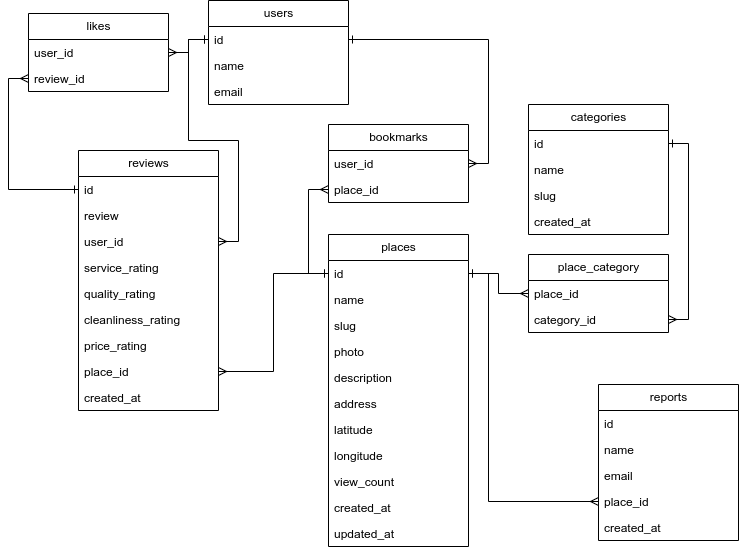

The diagram above was exported from draw.io. Its source (the exported page's mxGraphModel, read from the mxfile embedded in the PNG):
<mxGraphModel dx="1257" dy="753" grid="1" gridSize="10" guides="1" tooltips="1" connect="1" arrows="1" fold="1" page="1" pageScale="1" pageWidth="1169" pageHeight="827" background="#ffffff" math="0" shadow="0">
  <root>
    <mxCell id="0" />
    <mxCell id="1" parent="0" />
    <mxCell id="aPrpxi0aGbtoKTsF_EjR-1" value="users" style="swimlane;fontStyle=0;childLayout=stackLayout;horizontal=1;startSize=26;horizontalStack=0;resizeParent=1;resizeParentMax=0;resizeLast=0;collapsible=1;marginBottom=0;html=1;" parent="1" vertex="1">
      <mxGeometry x="419" y="141" width="140" height="104" as="geometry" />
    </mxCell>
    <mxCell id="aPrpxi0aGbtoKTsF_EjR-2" value="id" style="text;strokeColor=none;fillColor=none;align=left;verticalAlign=top;spacingLeft=4;spacingRight=4;overflow=hidden;rotatable=0;points=[[0,0.5],[1,0.5]];portConstraint=eastwest;whiteSpace=wrap;html=1;" parent="aPrpxi0aGbtoKTsF_EjR-1" vertex="1">
      <mxGeometry y="26" width="140" height="26" as="geometry" />
    </mxCell>
    <mxCell id="aPrpxi0aGbtoKTsF_EjR-3" value="name" style="text;strokeColor=none;fillColor=none;align=left;verticalAlign=top;spacingLeft=4;spacingRight=4;overflow=hidden;rotatable=0;points=[[0,0.5],[1,0.5]];portConstraint=eastwest;whiteSpace=wrap;html=1;" parent="aPrpxi0aGbtoKTsF_EjR-1" vertex="1">
      <mxGeometry y="52" width="140" height="26" as="geometry" />
    </mxCell>
    <mxCell id="aPrpxi0aGbtoKTsF_EjR-4" value="email" style="text;strokeColor=none;fillColor=none;align=left;verticalAlign=top;spacingLeft=4;spacingRight=4;overflow=hidden;rotatable=0;points=[[0,0.5],[1,0.5]];portConstraint=eastwest;whiteSpace=wrap;html=1;" parent="aPrpxi0aGbtoKTsF_EjR-1" vertex="1">
      <mxGeometry y="78" width="140" height="26" as="geometry" />
    </mxCell>
    <mxCell id="aPrpxi0aGbtoKTsF_EjR-5" value="categories" style="swimlane;fontStyle=0;childLayout=stackLayout;horizontal=1;startSize=26;horizontalStack=0;resizeParent=1;resizeParentMax=0;resizeLast=0;collapsible=1;marginBottom=0;html=1;" parent="1" vertex="1">
      <mxGeometry x="739" y="245" width="140" height="130" as="geometry" />
    </mxCell>
    <mxCell id="aPrpxi0aGbtoKTsF_EjR-6" value="id" style="text;strokeColor=none;fillColor=none;align=left;verticalAlign=top;spacingLeft=4;spacingRight=4;overflow=hidden;rotatable=0;points=[[0,0.5],[1,0.5]];portConstraint=eastwest;whiteSpace=wrap;html=1;" parent="aPrpxi0aGbtoKTsF_EjR-5" vertex="1">
      <mxGeometry y="26" width="140" height="26" as="geometry" />
    </mxCell>
    <mxCell id="aPrpxi0aGbtoKTsF_EjR-7" value="name" style="text;strokeColor=none;fillColor=none;align=left;verticalAlign=top;spacingLeft=4;spacingRight=4;overflow=hidden;rotatable=0;points=[[0,0.5],[1,0.5]];portConstraint=eastwest;whiteSpace=wrap;html=1;" parent="aPrpxi0aGbtoKTsF_EjR-5" vertex="1">
      <mxGeometry y="52" width="140" height="26" as="geometry" />
    </mxCell>
    <mxCell id="aPrpxi0aGbtoKTsF_EjR-8" value="slug" style="text;strokeColor=none;fillColor=none;align=left;verticalAlign=top;spacingLeft=4;spacingRight=4;overflow=hidden;rotatable=0;points=[[0,0.5],[1,0.5]];portConstraint=eastwest;whiteSpace=wrap;html=1;" parent="aPrpxi0aGbtoKTsF_EjR-5" vertex="1">
      <mxGeometry y="78" width="140" height="26" as="geometry" />
    </mxCell>
    <mxCell id="aPrpxi0aGbtoKTsF_EjR-22" value="created_at" style="text;strokeColor=none;fillColor=none;align=left;verticalAlign=top;spacingLeft=4;spacingRight=4;overflow=hidden;rotatable=0;points=[[0,0.5],[1,0.5]];portConstraint=eastwest;whiteSpace=wrap;html=1;" parent="aPrpxi0aGbtoKTsF_EjR-5" vertex="1">
      <mxGeometry y="104" width="140" height="26" as="geometry" />
    </mxCell>
    <mxCell id="aPrpxi0aGbtoKTsF_EjR-9" value="places" style="swimlane;fontStyle=0;childLayout=stackLayout;horizontal=1;startSize=26;fillColor=none;horizontalStack=0;resizeParent=1;resizeParentMax=0;resizeLast=0;collapsible=1;marginBottom=0;html=1;" parent="1" vertex="1">
      <mxGeometry x="539" y="375" width="140" height="312" as="geometry" />
    </mxCell>
    <mxCell id="aPrpxi0aGbtoKTsF_EjR-10" value="id" style="text;strokeColor=none;fillColor=none;align=left;verticalAlign=top;spacingLeft=4;spacingRight=4;overflow=hidden;rotatable=0;points=[[0,0.5],[1,0.5]];portConstraint=eastwest;whiteSpace=wrap;html=1;" parent="aPrpxi0aGbtoKTsF_EjR-9" vertex="1">
      <mxGeometry y="26" width="140" height="26" as="geometry" />
    </mxCell>
    <mxCell id="aPrpxi0aGbtoKTsF_EjR-11" value="name" style="text;strokeColor=none;fillColor=none;align=left;verticalAlign=top;spacingLeft=4;spacingRight=4;overflow=hidden;rotatable=0;points=[[0,0.5],[1,0.5]];portConstraint=eastwest;whiteSpace=wrap;html=1;" parent="aPrpxi0aGbtoKTsF_EjR-9" vertex="1">
      <mxGeometry y="52" width="140" height="26" as="geometry" />
    </mxCell>
    <mxCell id="aPrpxi0aGbtoKTsF_EjR-12" value="slug" style="text;strokeColor=none;fillColor=none;align=left;verticalAlign=top;spacingLeft=4;spacingRight=4;overflow=hidden;rotatable=0;points=[[0,0.5],[1,0.5]];portConstraint=eastwest;whiteSpace=wrap;html=1;" parent="aPrpxi0aGbtoKTsF_EjR-9" vertex="1">
      <mxGeometry y="78" width="140" height="26" as="geometry" />
    </mxCell>
    <mxCell id="aPrpxi0aGbtoKTsF_EjR-13" value="photo" style="text;strokeColor=none;fillColor=none;align=left;verticalAlign=top;spacingLeft=4;spacingRight=4;overflow=hidden;rotatable=0;points=[[0,0.5],[1,0.5]];portConstraint=eastwest;whiteSpace=wrap;html=1;" parent="aPrpxi0aGbtoKTsF_EjR-9" vertex="1">
      <mxGeometry y="104" width="140" height="26" as="geometry" />
    </mxCell>
    <mxCell id="aPrpxi0aGbtoKTsF_EjR-14" value="description" style="text;strokeColor=none;fillColor=none;align=left;verticalAlign=top;spacingLeft=4;spacingRight=4;overflow=hidden;rotatable=0;points=[[0,0.5],[1,0.5]];portConstraint=eastwest;whiteSpace=wrap;html=1;" parent="aPrpxi0aGbtoKTsF_EjR-9" vertex="1">
      <mxGeometry y="130" width="140" height="26" as="geometry" />
    </mxCell>
    <mxCell id="aPrpxi0aGbtoKTsF_EjR-15" value="address" style="text;strokeColor=none;fillColor=none;align=left;verticalAlign=top;spacingLeft=4;spacingRight=4;overflow=hidden;rotatable=0;points=[[0,0.5],[1,0.5]];portConstraint=eastwest;whiteSpace=wrap;html=1;" parent="aPrpxi0aGbtoKTsF_EjR-9" vertex="1">
      <mxGeometry y="156" width="140" height="26" as="geometry" />
    </mxCell>
    <mxCell id="aPrpxi0aGbtoKTsF_EjR-16" value="latitude" style="text;strokeColor=none;fillColor=none;align=left;verticalAlign=top;spacingLeft=4;spacingRight=4;overflow=hidden;rotatable=0;points=[[0,0.5],[1,0.5]];portConstraint=eastwest;whiteSpace=wrap;html=1;" parent="aPrpxi0aGbtoKTsF_EjR-9" vertex="1">
      <mxGeometry y="182" width="140" height="26" as="geometry" />
    </mxCell>
    <mxCell id="aPrpxi0aGbtoKTsF_EjR-17" value="longitude" style="text;strokeColor=none;fillColor=none;align=left;verticalAlign=top;spacingLeft=4;spacingRight=4;overflow=hidden;rotatable=0;points=[[0,0.5],[1,0.5]];portConstraint=eastwest;whiteSpace=wrap;html=1;" parent="aPrpxi0aGbtoKTsF_EjR-9" vertex="1">
      <mxGeometry y="208" width="140" height="26" as="geometry" />
    </mxCell>
    <mxCell id="aPrpxi0aGbtoKTsF_EjR-18" value="view_count" style="text;strokeColor=none;fillColor=none;align=left;verticalAlign=top;spacingLeft=4;spacingRight=4;overflow=hidden;rotatable=0;points=[[0,0.5],[1,0.5]];portConstraint=eastwest;whiteSpace=wrap;html=1;" parent="aPrpxi0aGbtoKTsF_EjR-9" vertex="1">
      <mxGeometry y="234" width="140" height="26" as="geometry" />
    </mxCell>
    <mxCell id="aPrpxi0aGbtoKTsF_EjR-20" value="created_at" style="text;strokeColor=none;fillColor=none;align=left;verticalAlign=top;spacingLeft=4;spacingRight=4;overflow=hidden;rotatable=0;points=[[0,0.5],[1,0.5]];portConstraint=eastwest;whiteSpace=wrap;html=1;" parent="aPrpxi0aGbtoKTsF_EjR-9" vertex="1">
      <mxGeometry y="260" width="140" height="26" as="geometry" />
    </mxCell>
    <mxCell id="aPrpxi0aGbtoKTsF_EjR-21" value="updated_at" style="text;strokeColor=none;fillColor=none;align=left;verticalAlign=top;spacingLeft=4;spacingRight=4;overflow=hidden;rotatable=0;points=[[0,0.5],[1,0.5]];portConstraint=eastwest;whiteSpace=wrap;html=1;" parent="aPrpxi0aGbtoKTsF_EjR-9" vertex="1">
      <mxGeometry y="286" width="140" height="26" as="geometry" />
    </mxCell>
    <mxCell id="aPrpxi0aGbtoKTsF_EjR-23" value="place_category" style="swimlane;fontStyle=0;childLayout=stackLayout;horizontal=1;startSize=26;horizontalStack=0;resizeParent=1;resizeParentMax=0;resizeLast=0;collapsible=1;marginBottom=0;html=1;" parent="1" vertex="1">
      <mxGeometry x="739" y="395" width="140" height="78" as="geometry" />
    </mxCell>
    <mxCell id="aPrpxi0aGbtoKTsF_EjR-24" value="place_id" style="text;strokeColor=none;fillColor=none;align=left;verticalAlign=top;spacingLeft=4;spacingRight=4;overflow=hidden;rotatable=0;points=[[0,0.5],[1,0.5]];portConstraint=eastwest;whiteSpace=wrap;html=1;" parent="aPrpxi0aGbtoKTsF_EjR-23" vertex="1">
      <mxGeometry y="26" width="140" height="26" as="geometry" />
    </mxCell>
    <mxCell id="aPrpxi0aGbtoKTsF_EjR-25" value="category_id" style="text;strokeColor=none;fillColor=none;align=left;verticalAlign=top;spacingLeft=4;spacingRight=4;overflow=hidden;rotatable=0;points=[[0,0.5],[1,0.5]];portConstraint=eastwest;whiteSpace=wrap;html=1;" parent="aPrpxi0aGbtoKTsF_EjR-23" vertex="1">
      <mxGeometry y="52" width="140" height="26" as="geometry" />
    </mxCell>
    <mxCell id="aPrpxi0aGbtoKTsF_EjR-29" style="edgeStyle=orthogonalEdgeStyle;rounded=0;orthogonalLoop=1;jettySize=auto;html=1;entryX=1;entryY=0.5;entryDx=0;entryDy=0;endArrow=ERone;endFill=0;startArrow=ERmany;startFill=0;" parent="1" source="aPrpxi0aGbtoKTsF_EjR-25" target="aPrpxi0aGbtoKTsF_EjR-6" edge="1">
      <mxGeometry relative="1" as="geometry">
        <Array as="points">
          <mxPoint x="899" y="460" />
          <mxPoint x="899" y="284" />
        </Array>
      </mxGeometry>
    </mxCell>
    <mxCell id="aPrpxi0aGbtoKTsF_EjR-30" style="edgeStyle=orthogonalEdgeStyle;rounded=0;orthogonalLoop=1;jettySize=auto;html=1;endArrow=ERone;endFill=0;startArrow=ERmany;startFill=0;" parent="1" source="aPrpxi0aGbtoKTsF_EjR-24" target="aPrpxi0aGbtoKTsF_EjR-10" edge="1">
      <mxGeometry relative="1" as="geometry" />
    </mxCell>
    <mxCell id="aPrpxi0aGbtoKTsF_EjR-31" value="reviews" style="swimlane;fontStyle=0;childLayout=stackLayout;horizontal=1;startSize=26;horizontalStack=0;resizeParent=1;resizeParentMax=0;resizeLast=0;collapsible=1;marginBottom=0;html=1;" parent="1" vertex="1">
      <mxGeometry x="289" y="291" width="140" height="260" as="geometry" />
    </mxCell>
    <mxCell id="aPrpxi0aGbtoKTsF_EjR-32" value="id" style="text;strokeColor=none;fillColor=none;align=left;verticalAlign=top;spacingLeft=4;spacingRight=4;overflow=hidden;rotatable=0;points=[[0,0.5],[1,0.5]];portConstraint=eastwest;whiteSpace=wrap;html=1;" parent="aPrpxi0aGbtoKTsF_EjR-31" vertex="1">
      <mxGeometry y="26" width="140" height="26" as="geometry" />
    </mxCell>
    <mxCell id="aPrpxi0aGbtoKTsF_EjR-33" value="&lt;span style=&quot;text-align: center; text-wrap: nowrap;&quot;&gt;review&lt;/span&gt;" style="text;strokeColor=none;fillColor=none;align=left;verticalAlign=top;spacingLeft=4;spacingRight=4;overflow=hidden;rotatable=0;points=[[0,0.5],[1,0.5]];portConstraint=eastwest;whiteSpace=wrap;html=1;" parent="aPrpxi0aGbtoKTsF_EjR-31" vertex="1">
      <mxGeometry y="52" width="140" height="26" as="geometry" />
    </mxCell>
    <mxCell id="cSoINWObE3YI4UFWDs54-1" value="user_id" style="text;strokeColor=none;fillColor=none;align=left;verticalAlign=top;spacingLeft=4;spacingRight=4;overflow=hidden;rotatable=0;points=[[0,0.5],[1,0.5]];portConstraint=eastwest;whiteSpace=wrap;html=1;" vertex="1" parent="aPrpxi0aGbtoKTsF_EjR-31">
      <mxGeometry y="78" width="140" height="26" as="geometry" />
    </mxCell>
    <mxCell id="aPrpxi0aGbtoKTsF_EjR-34" value="&lt;div&gt;service_rating&lt;/div&gt;" style="text;strokeColor=none;fillColor=none;align=left;verticalAlign=top;spacingLeft=4;spacingRight=4;overflow=hidden;rotatable=0;points=[[0,0.5],[1,0.5]];portConstraint=eastwest;whiteSpace=wrap;html=1;" parent="aPrpxi0aGbtoKTsF_EjR-31" vertex="1">
      <mxGeometry y="104" width="140" height="26" as="geometry" />
    </mxCell>
    <mxCell id="aPrpxi0aGbtoKTsF_EjR-37" value="quality_rating" style="text;strokeColor=none;fillColor=none;align=left;verticalAlign=top;spacingLeft=4;spacingRight=4;overflow=hidden;rotatable=0;points=[[0,0.5],[1,0.5]];portConstraint=eastwest;whiteSpace=wrap;html=1;" parent="aPrpxi0aGbtoKTsF_EjR-31" vertex="1">
      <mxGeometry y="130" width="140" height="26" as="geometry" />
    </mxCell>
    <mxCell id="aPrpxi0aGbtoKTsF_EjR-38" value="&lt;span style=&quot;text-align: center; text-wrap: nowrap;&quot;&gt;cleanliness_rating&lt;/span&gt;" style="text;strokeColor=none;fillColor=none;align=left;verticalAlign=top;spacingLeft=4;spacingRight=4;overflow=hidden;rotatable=0;points=[[0,0.5],[1,0.5]];portConstraint=eastwest;whiteSpace=wrap;html=1;" parent="aPrpxi0aGbtoKTsF_EjR-31" vertex="1">
      <mxGeometry y="156" width="140" height="26" as="geometry" />
    </mxCell>
    <mxCell id="aPrpxi0aGbtoKTsF_EjR-39" value="&lt;span style=&quot;text-align: center; text-wrap: nowrap;&quot;&gt;price_rating&lt;/span&gt;" style="text;strokeColor=none;fillColor=none;align=left;verticalAlign=top;spacingLeft=4;spacingRight=4;overflow=hidden;rotatable=0;points=[[0,0.5],[1,0.5]];portConstraint=eastwest;whiteSpace=wrap;html=1;" parent="aPrpxi0aGbtoKTsF_EjR-31" vertex="1">
      <mxGeometry y="182" width="140" height="26" as="geometry" />
    </mxCell>
    <mxCell id="aPrpxi0aGbtoKTsF_EjR-40" value="&lt;div style=&quot;text-align: center;&quot;&gt;&lt;span style=&quot;background-color: initial; text-wrap: nowrap;&quot;&gt;place_id&lt;/span&gt;&lt;/div&gt;" style="text;strokeColor=none;fillColor=none;align=left;verticalAlign=top;spacingLeft=4;spacingRight=4;overflow=hidden;rotatable=0;points=[[0,0.5],[1,0.5]];portConstraint=eastwest;whiteSpace=wrap;html=1;" parent="aPrpxi0aGbtoKTsF_EjR-31" vertex="1">
      <mxGeometry y="208" width="140" height="26" as="geometry" />
    </mxCell>
    <mxCell id="aPrpxi0aGbtoKTsF_EjR-41" value="created_at" style="text;strokeColor=none;fillColor=none;align=left;verticalAlign=top;spacingLeft=4;spacingRight=4;overflow=hidden;rotatable=0;points=[[0,0.5],[1,0.5]];portConstraint=eastwest;whiteSpace=wrap;html=1;" parent="aPrpxi0aGbtoKTsF_EjR-31" vertex="1">
      <mxGeometry y="234" width="140" height="26" as="geometry" />
    </mxCell>
    <mxCell id="aPrpxi0aGbtoKTsF_EjR-42" style="edgeStyle=orthogonalEdgeStyle;rounded=0;orthogonalLoop=1;jettySize=auto;html=1;entryX=0;entryY=0.5;entryDx=0;entryDy=0;endArrow=ERone;endFill=0;startArrow=ERmany;startFill=0;" parent="1" source="aPrpxi0aGbtoKTsF_EjR-40" target="aPrpxi0aGbtoKTsF_EjR-10" edge="1">
      <mxGeometry relative="1" as="geometry" />
    </mxCell>
    <mxCell id="aPrpxi0aGbtoKTsF_EjR-43" value="reports" style="swimlane;fontStyle=0;childLayout=stackLayout;horizontal=1;startSize=26;horizontalStack=0;resizeParent=1;resizeParentMax=0;resizeLast=0;collapsible=1;marginBottom=0;html=1;" parent="1" vertex="1">
      <mxGeometry x="809" y="525" width="140" height="156" as="geometry" />
    </mxCell>
    <mxCell id="aPrpxi0aGbtoKTsF_EjR-44" value="id" style="text;strokeColor=none;fillColor=none;align=left;verticalAlign=top;spacingLeft=4;spacingRight=4;overflow=hidden;rotatable=0;points=[[0,0.5],[1,0.5]];portConstraint=eastwest;whiteSpace=wrap;html=1;" parent="aPrpxi0aGbtoKTsF_EjR-43" vertex="1">
      <mxGeometry y="26" width="140" height="26" as="geometry" />
    </mxCell>
    <mxCell id="aPrpxi0aGbtoKTsF_EjR-45" value="name" style="text;strokeColor=none;fillColor=none;align=left;verticalAlign=top;spacingLeft=4;spacingRight=4;overflow=hidden;rotatable=0;points=[[0,0.5],[1,0.5]];portConstraint=eastwest;whiteSpace=wrap;html=1;" parent="aPrpxi0aGbtoKTsF_EjR-43" vertex="1">
      <mxGeometry y="52" width="140" height="26" as="geometry" />
    </mxCell>
    <mxCell id="aPrpxi0aGbtoKTsF_EjR-46" value="email" style="text;strokeColor=none;fillColor=none;align=left;verticalAlign=top;spacingLeft=4;spacingRight=4;overflow=hidden;rotatable=0;points=[[0,0.5],[1,0.5]];portConstraint=eastwest;whiteSpace=wrap;html=1;" parent="aPrpxi0aGbtoKTsF_EjR-43" vertex="1">
      <mxGeometry y="78" width="140" height="26" as="geometry" />
    </mxCell>
    <mxCell id="aPrpxi0aGbtoKTsF_EjR-50" value="&lt;div style=&quot;text-align: center;&quot;&gt;&lt;span style=&quot;background-color: initial; text-wrap: nowrap;&quot;&gt;place_id&lt;/span&gt;&lt;/div&gt;" style="text;strokeColor=none;fillColor=none;align=left;verticalAlign=top;spacingLeft=4;spacingRight=4;overflow=hidden;rotatable=0;points=[[0,0.5],[1,0.5]];portConstraint=eastwest;whiteSpace=wrap;html=1;" parent="aPrpxi0aGbtoKTsF_EjR-43" vertex="1">
      <mxGeometry y="104" width="140" height="26" as="geometry" />
    </mxCell>
    <mxCell id="aPrpxi0aGbtoKTsF_EjR-51" value="&lt;span style=&quot;text-align: center; text-wrap: nowrap;&quot;&gt;created_at&lt;/span&gt;" style="text;strokeColor=none;fillColor=none;align=left;verticalAlign=top;spacingLeft=4;spacingRight=4;overflow=hidden;rotatable=0;points=[[0,0.5],[1,0.5]];portConstraint=eastwest;whiteSpace=wrap;html=1;" parent="aPrpxi0aGbtoKTsF_EjR-43" vertex="1">
      <mxGeometry y="130" width="140" height="26" as="geometry" />
    </mxCell>
    <mxCell id="aPrpxi0aGbtoKTsF_EjR-52" style="edgeStyle=orthogonalEdgeStyle;rounded=0;orthogonalLoop=1;jettySize=auto;html=1;endArrow=ERone;endFill=0;startArrow=ERmany;startFill=0;" parent="1" source="aPrpxi0aGbtoKTsF_EjR-50" target="aPrpxi0aGbtoKTsF_EjR-10" edge="1">
      <mxGeometry relative="1" as="geometry">
        <Array as="points">
          <mxPoint x="699" y="642" />
          <mxPoint x="699" y="414" />
        </Array>
      </mxGeometry>
    </mxCell>
    <mxCell id="aPrpxi0aGbtoKTsF_EjR-53" value="bookmarks" style="swimlane;fontStyle=0;childLayout=stackLayout;horizontal=1;startSize=26;fillColor=none;horizontalStack=0;resizeParent=1;resizeParentMax=0;resizeLast=0;collapsible=1;marginBottom=0;html=1;" parent="1" vertex="1">
      <mxGeometry x="539" y="265" width="140" height="78" as="geometry" />
    </mxCell>
    <mxCell id="aPrpxi0aGbtoKTsF_EjR-54" value="user_id" style="text;strokeColor=none;fillColor=none;align=left;verticalAlign=top;spacingLeft=4;spacingRight=4;overflow=hidden;rotatable=0;points=[[0,0.5],[1,0.5]];portConstraint=eastwest;whiteSpace=wrap;html=1;" parent="aPrpxi0aGbtoKTsF_EjR-53" vertex="1">
      <mxGeometry y="26" width="140" height="26" as="geometry" />
    </mxCell>
    <mxCell id="aPrpxi0aGbtoKTsF_EjR-55" value="&lt;span style=&quot;text-align: center; text-wrap: nowrap;&quot;&gt;place_id&lt;/span&gt;" style="text;strokeColor=none;fillColor=none;align=left;verticalAlign=top;spacingLeft=4;spacingRight=4;overflow=hidden;rotatable=0;points=[[0,0.5],[1,0.5]];portConstraint=eastwest;whiteSpace=wrap;html=1;" parent="aPrpxi0aGbtoKTsF_EjR-53" vertex="1">
      <mxGeometry y="52" width="140" height="26" as="geometry" />
    </mxCell>
    <mxCell id="aPrpxi0aGbtoKTsF_EjR-57" style="edgeStyle=orthogonalEdgeStyle;rounded=0;orthogonalLoop=1;jettySize=auto;html=1;entryX=0;entryY=0.5;entryDx=0;entryDy=0;endArrow=ERone;endFill=0;startArrow=ERmany;startFill=0;" parent="1" source="aPrpxi0aGbtoKTsF_EjR-55" target="aPrpxi0aGbtoKTsF_EjR-10" edge="1">
      <mxGeometry relative="1" as="geometry" />
    </mxCell>
    <mxCell id="aPrpxi0aGbtoKTsF_EjR-58" style="edgeStyle=orthogonalEdgeStyle;rounded=0;orthogonalLoop=1;jettySize=auto;html=1;endArrow=ERone;endFill=0;startArrow=ERmany;startFill=0;" parent="1" source="aPrpxi0aGbtoKTsF_EjR-54" target="aPrpxi0aGbtoKTsF_EjR-2" edge="1">
      <mxGeometry relative="1" as="geometry">
        <Array as="points">
          <mxPoint x="699" y="304" />
          <mxPoint x="699" y="180" />
        </Array>
      </mxGeometry>
    </mxCell>
    <mxCell id="aPrpxi0aGbtoKTsF_EjR-63" style="edgeStyle=orthogonalEdgeStyle;rounded=0;orthogonalLoop=1;jettySize=auto;html=1;endArrow=ERone;endFill=0;startArrow=ERmany;startFill=0;" parent="1" source="aPrpxi0aGbtoKTsF_EjR-60" target="aPrpxi0aGbtoKTsF_EjR-2" edge="1">
      <mxGeometry relative="1" as="geometry" />
    </mxCell>
    <mxCell id="aPrpxi0aGbtoKTsF_EjR-60" value="likes" style="swimlane;fontStyle=0;childLayout=stackLayout;horizontal=1;startSize=26;horizontalStack=0;resizeParent=1;resizeParentMax=0;resizeLast=0;collapsible=1;marginBottom=0;html=1;" parent="1" vertex="1">
      <mxGeometry x="239" y="154" width="140" height="78" as="geometry" />
    </mxCell>
    <mxCell id="aPrpxi0aGbtoKTsF_EjR-61" value="user_id" style="text;strokeColor=none;fillColor=none;align=left;verticalAlign=top;spacingLeft=4;spacingRight=4;overflow=hidden;rotatable=0;points=[[0,0.5],[1,0.5]];portConstraint=eastwest;whiteSpace=wrap;html=1;" parent="aPrpxi0aGbtoKTsF_EjR-60" vertex="1">
      <mxGeometry y="26" width="140" height="26" as="geometry" />
    </mxCell>
    <mxCell id="aPrpxi0aGbtoKTsF_EjR-62" value="&lt;span style=&quot;text-align: center; text-wrap: nowrap;&quot;&gt;review&lt;/span&gt;&lt;span style=&quot;text-align: center; text-wrap: nowrap;&quot;&gt;_id&lt;/span&gt;" style="text;strokeColor=none;fillColor=none;align=left;verticalAlign=top;spacingLeft=4;spacingRight=4;overflow=hidden;rotatable=0;points=[[0,0.5],[1,0.5]];portConstraint=eastwest;whiteSpace=wrap;html=1;" parent="aPrpxi0aGbtoKTsF_EjR-60" vertex="1">
      <mxGeometry y="52" width="140" height="26" as="geometry" />
    </mxCell>
    <mxCell id="aPrpxi0aGbtoKTsF_EjR-64" style="edgeStyle=orthogonalEdgeStyle;rounded=0;orthogonalLoop=1;jettySize=auto;html=1;entryX=0;entryY=0.5;entryDx=0;entryDy=0;endArrow=ERone;endFill=0;startArrow=ERmany;startFill=0;" parent="1" source="aPrpxi0aGbtoKTsF_EjR-62" target="aPrpxi0aGbtoKTsF_EjR-32" edge="1">
      <mxGeometry relative="1" as="geometry">
        <Array as="points">
          <mxPoint x="219" y="219" />
          <mxPoint x="219" y="330" />
        </Array>
      </mxGeometry>
    </mxCell>
    <mxCell id="cSoINWObE3YI4UFWDs54-2" style="edgeStyle=orthogonalEdgeStyle;rounded=0;orthogonalLoop=1;jettySize=auto;html=1;endArrow=ERone;endFill=0;startArrow=ERmany;startFill=0;" edge="1" parent="1" source="cSoINWObE3YI4UFWDs54-1" target="aPrpxi0aGbtoKTsF_EjR-2">
      <mxGeometry relative="1" as="geometry" />
    </mxCell>
  </root>
</mxGraphModel>